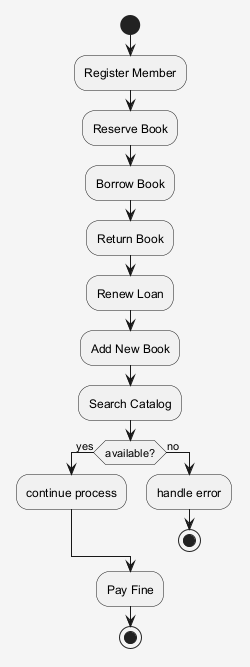

The diagram above was rendered by PlantUML. Its source (embedded in the PNG):
@startuml
skinparam shadowing false
skinparam backgroundColor #F5F5F5
start
:Register Member;
:Reserve Book;
:Borrow Book;
:Return Book;
:Renew Loan;
:Add New Book;
:Search Catalog;
if (available?) then (yes)
:continue process;
else (no)
:handle error;
stop
endif
:Pay Fine;
stop
@enduml